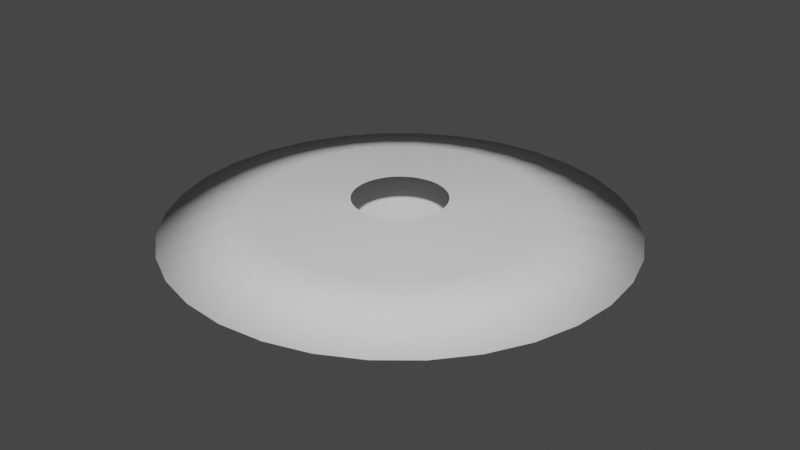 # Source: SlashMesh.blend  (saved by Blender 3.3.6; exported with 4.5.12 LTS)
import bpy
from mathutils import Matrix  # noqa: F401  (used for matrix-valued properties, if any)

bpy.ops.wm.read_factory_settings(use_empty=True)
scene = bpy.context.scene
scene.name = 'Scene'

# ---- collections
col_collection = bpy.data.collections.new('Collection'); scene.collection.children.link(col_collection)

# ---- world
world_world = bpy.data.worlds.new('World'); scene.world = world_world
world_world.use_nodes = True; world_world.node_tree.nodes.clear()
_N = world_world.node_tree.nodes; _L = world_world.node_tree.links
n0 = _N.new('ShaderNodeOutputWorld'); n0.name = 'World Output'; n0.location = (300, 300)
n1 = _N.new('ShaderNodeBackground'); n1.name = 'Background'; n1.location = (10, 300)
n1.inputs[0].default_value = (0.05088, 0.05088, 0.05088, 1.0)
_L.new(n1.outputs[0], n0.inputs[0])
n0.is_active_output = True
world_world.color = (0.05088, 0.05088, 0.05088)
world_world.use_sun_shadow = False
world_world.sun_shadow_jitter_overblur = 0.0

# ---- meshes
me_cylinder = bpy.data.meshes.new('Cylinder')
me_cylinder.from_pydata([(4.725e-09, 0.6098, -0.3849), (4.725e-09, 0.6098, 0.3849), (0.119, 0.598, -0.3849), (0.119, 0.598, 0.3849), (0.2333, 0.5633, -0.3849), (0.2333, 0.5633, 0.3849), (0.3388, 0.507, -0.3849), (0.3388, 0.507, 0.3849), (0.4312, 0.4312, -0.3849), (0.4312, 0.4312, 0.3849), (0.507, 0.3388, -0.3849), (0.507, 0.3388, 0.3849), (0.5633, 0.2333, -0.3849), (0.5633, 0.2333, 0.3849), (0.598, 0.119, -0.3849), (0.598, 0.119, 0.3849), (0.6098, 7.269e-10, -0.3849), (0.6098, 7.269e-10, 0.3849), (0.598, -0.119, -0.3849), (0.598, -0.119, 0.3849), (0.5633, -0.2333, -0.3849), (0.5633, -0.2333, 0.3849), (0.507, -0.3388, -0.3849), (0.507, -0.3388, 0.3849), (0.4312, -0.4312, -0.3849), (0.4312, -0.4312, 0.3849), (0.3388, -0.507, -0.3849), (0.3388, -0.507, 0.3849), (0.2333, -0.5633, -0.3849), (0.2333, -0.5633, 0.3849), (0.119, -0.598, -0.3849), (0.119, -0.598, 0.3849), (4.725e-09, -0.6098, -0.3849), (4.725e-09, -0.6098, 0.3849), (-0.119, -0.598, -0.3849), (-0.119, -0.598, 0.3849), (-0.2333, -0.5633, -0.3849), (-0.2333, -0.5633, 0.3849), (-0.3388, -0.507, -0.3849), (-0.3388, -0.507, 0.3849), (-0.4312, -0.4312, -0.3849), (-0.4312, -0.4312, 0.3849), (-0.507, -0.3388, -0.3849), (-0.507, -0.3388, 0.3849), (-0.5633, -0.2333, -0.3849), (-0.5633, -0.2333, 0.3849), (-0.598, -0.119, -0.3849), (-0.598, -0.119, 0.3849), (-0.6098, 7.269e-10, -0.3849), (-0.6098, 7.269e-10, 0.3849), (-0.598, 0.119, -0.3849), (-0.598, 0.119, 0.3849), (-0.5633, 0.2333, -0.3849), (-0.5633, 0.2333, 0.3849), (-0.507, 0.3388, -0.3849), (-0.507, 0.3388, 0.3849), (-0.4312, 0.4312, -0.3849), (-0.4312, 0.4312, 0.3849), (-0.3388, 0.507, -0.3849), (-0.3388, 0.507, 0.3849), (-0.2333, 0.5633, -0.3849), (-0.2333, 0.5633, 0.3849), (-0.119, 0.598, -0.3849), (-0.119, 0.598, 0.3849), (1.031e-08, 1.842, -0.2776), (2.421e-08, 3.0, 0.0), (1.031e-08, 1.842, 0.2776), (0.3594, 1.807, 0.2776), (0.5853, 2.942, 0.0), (0.3594, 1.807, -0.2776), (0.7049, 1.702, 0.2776), (1.148, 2.772, 0.0), (0.7049, 1.702, -0.2776), (1.023, 1.532, 0.2776), (1.667, 2.494, 0.0), (1.023, 1.532, -0.2776), (1.302, 1.302, 0.2776), (2.121, 2.121, 0.0), (1.302, 1.302, -0.2776), (1.532, 1.023, 0.2776), (2.494, 1.667, 0.0), (1.532, 1.023, -0.2776), (1.702, 0.7049, 0.2776), (2.772, 1.148, 0.0), (1.702, 0.7049, -0.2776), (1.807, 0.3594, 0.2776), (2.942, 0.5853, 0.0), (1.807, 0.3594, -0.2776), (1.842, 1.262e-08, 0.2776), (3.0, 2.98e-08, 0.0), (1.842, 1.262e-08, -0.2776), (1.807, -0.3594, 0.2776), (2.942, -0.5853, 0.0), (1.807, -0.3594, -0.2776), (1.702, -0.7049, 0.2776), (2.772, -1.148, 0.0), (1.702, -0.7049, -0.2776), (1.532, -1.023, 0.2776), (2.494, -1.667, 0.0), (1.532, -1.023, -0.2776), (1.302, -1.302, 0.2776), (2.121, -2.121, 0.0), (1.302, -1.302, -0.2776), (1.023, -1.532, 0.2776), (1.667, -2.494, 0.0), (1.023, -1.532, -0.2776), (0.7049, -1.702, 0.2776), (1.148, -2.772, 0.0), (0.7049, -1.702, -0.2776), (0.3594, -1.807, 0.2776), (0.5853, -2.942, 0.0), (0.3594, -1.807, -0.2776), (1.031e-08, -1.842, 0.2776), (2.421e-08, -3.0, 0.0), (1.031e-08, -1.842, -0.2776), (-0.3594, -1.807, 0.2776), (-0.5853, -2.942, 0.0), (-0.3594, -1.807, -0.2776), (-0.7049, -1.702, 0.2776), (-1.148, -2.772, 0.0), (-0.7049, -1.702, -0.2776), (-1.023, -1.532, 0.2776), (-1.667, -2.494, 0.0), (-1.023, -1.532, -0.2776), (-1.302, -1.302, 0.2776), (-2.121, -2.121, 0.0), (-1.302, -1.302, -0.2776), (-1.532, -1.023, 0.2776), (-2.494, -1.667, 0.0), (-1.532, -1.023, -0.2776), (-1.702, -0.7049, 0.2776), (-2.772, -1.148, 0.0), (-1.702, -0.7049, -0.2776), (-1.807, -0.3594, 0.2776), (-2.942, -0.5853, 0.0), (-1.807, -0.3594, -0.2776), (-1.842, 1.262e-08, 0.2776), (-3.0, 2.98e-08, 0.0), (-1.842, 1.262e-08, -0.2776), (-1.807, 0.3594, 0.2776), (-2.942, 0.5853, 0.0), (-1.807, 0.3594, -0.2776), (-1.702, 0.7049, 0.2776), (-2.772, 1.148, 0.0), (-1.702, 0.7049, -0.2776), (-1.532, 1.023, 0.2776), (-2.494, 1.667, 0.0), (-1.532, 1.023, -0.2776), (-1.302, 1.302, 0.2776), (-2.121, 2.121, 0.0), (-1.302, 1.302, -0.2776), (-1.023, 1.532, 0.2776), (-1.667, 2.494, 0.0), (-1.023, 1.532, -0.2776), (-0.7049, 1.702, 0.2776), (-1.148, 2.772, 0.0), (-0.7049, 1.702, -0.2776), (-0.3594, 1.807, 0.2776), (-0.5853, 2.942, 0.0), (-0.3594, 1.807, -0.2776)], [], [(66, 1, 3, 67), (67, 3, 5, 70), (70, 5, 7, 73), (73, 7, 9, 76), (76, 9, 11, 79), (79, 11, 13, 82), (82, 13, 15, 85), (85, 15, 17, 88), (88, 17, 19, 91), (91, 19, 21, 94), (94, 21, 23, 97), (97, 23, 25, 100), (100, 25, 27, 103), (103, 27, 29, 106), (106, 29, 31, 109), (109, 31, 33, 112), (112, 33, 35, 115), (115, 35, 37, 118), (118, 37, 39, 121), (121, 39, 41, 124), (124, 41, 43, 127), (127, 43, 45, 130), (130, 45, 47, 133), (133, 47, 49, 136), (136, 49, 51, 139), (139, 51, 53, 142), (142, 53, 55, 145), (145, 55, 57, 148), (148, 57, 59, 151), (151, 59, 61, 154), (154, 61, 63, 157), (157, 63, 1, 66), (62, 159, 64, 0), (159, 158, 65, 64), (158, 157, 66, 65), (60, 156, 159, 62), (156, 155, 158, 159), (155, 154, 157, 158), (58, 153, 156, 60), (153, 152, 155, 156), (152, 151, 154, 155), (56, 150, 153, 58), (150, 149, 152, 153), (149, 148, 151, 152), (54, 147, 150, 56), (147, 146, 149, 150), (146, 145, 148, 149), (52, 144, 147, 54), (144, 143, 146, 147), (143, 142, 145, 146), (50, 141, 144, 52), (141, 140, 143, 144), (140, 139, 142, 143), (48, 138, 141, 50), (138, 137, 140, 141), (137, 136, 139, 140), (46, 135, 138, 48), (135, 134, 137, 138), (134, 133, 136, 137), (44, 132, 135, 46), (132, 131, 134, 135), (131, 130, 133, 134), (42, 129, 132, 44), (129, 128, 131, 132), (128, 127, 130, 131), (40, 126, 129, 42), (126, 125, 128, 129), (125, 124, 127, 128), (38, 123, 126, 40), (123, 122, 125, 126), (122, 121, 124, 125), (36, 120, 123, 38), (120, 119, 122, 123), (119, 118, 121, 122), (34, 117, 120, 36), (117, 116, 119, 120), (116, 115, 118, 119), (32, 114, 117, 34), (114, 113, 116, 117), (113, 112, 115, 116), (30, 111, 114, 32), (111, 110, 113, 114), (110, 109, 112, 113), (28, 108, 111, 30), (108, 107, 110, 111), (107, 106, 109, 110), (26, 105, 108, 28), (105, 104, 107, 108), (104, 103, 106, 107), (24, 102, 105, 26), (102, 101, 104, 105), (101, 100, 103, 104), (22, 99, 102, 24), (99, 98, 101, 102), (98, 97, 100, 101), (20, 96, 99, 22), (96, 95, 98, 99), (95, 94, 97, 98), (18, 93, 96, 20), (93, 92, 95, 96), (92, 91, 94, 95), (16, 90, 93, 18), (90, 89, 92, 93), (89, 88, 91, 92), (14, 87, 90, 16), (87, 86, 89, 90), (86, 85, 88, 89), (12, 84, 87, 14), (84, 83, 86, 87), (83, 82, 85, 86), (10, 81, 84, 12), (81, 80, 83, 84), (80, 79, 82, 83), (8, 78, 81, 10), (78, 77, 80, 81), (77, 76, 79, 80), (6, 75, 78, 8), (75, 74, 77, 78), (74, 73, 76, 77), (4, 72, 75, 6), (72, 71, 74, 75), (71, 70, 73, 74), (2, 69, 72, 4), (69, 68, 71, 72), (68, 67, 70, 71), (0, 64, 69, 2), (64, 65, 68, 69), (65, 66, 67, 68)])
me_cylinder.polygons.foreach_set('use_smooth', [True] * 128)
_uv = me_cylinder.uv_layers.new(name='UVMap')
_uv.uv.foreach_set('vector', [1.0, 0.75, 1.0, 1.0, 0.9688, 1.0, 0.9688, 0.75, 0.9688, 0.75, 0.9688, 1.0, 0.9375, 1.0, 0.9375, 0.75, 0.9375, 0.75, 0.9375, 1.0, 0.9062, 1.0, 0.9062, 0.75, 0.9062, 0.75, 0.9062, 1.0, 0.875, 1.0, 0.875, 0.75, 0.875, 0.75, 0.875, 1.0, 0.8438, 1.0, 0.8438, 0.75, 0.8438, 0.75, 0.8438, 1.0, 0.8125, 1.0, 0.8125, 0.75, 0.8125, 0.75, 0.8125, 1.0, 0.7812, 1.0, 0.7812, 0.75, 0.7812, 0.75, 0.7812, 1.0, 0.75, 1.0, 0.75, 0.75, 0.75, 0.75, 0.75, 1.0, 0.7188, 1.0, 0.7188, 0.75, 0.7188, 0.75, 0.7188, 1.0, 0.6875, 1.0, 0.6875, 0.75, 0.6875, 0.75, 0.6875, 1.0, 0.6562, 1.0, 0.6562, 0.75, 0.6562, 0.75, 0.6562, 1.0, 0.625, 1.0, 0.625, 0.75, 0.625, 0.75, 0.625, 1.0, 0.5938, 1.0, 0.5938, 0.75, 0.5938, 0.75, 0.5938, 1.0, 0.5625, 1.0, 0.5625, 0.75, 0.5625, 0.75, 0.5625, 1.0, 0.5312, 1.0, 0.5312, 0.75, 0.5312, 0.75, 0.5312, 1.0, 0.5, 1.0, 0.5, 0.75, 0.5, 0.75, 0.5, 1.0, 0.4688, 1.0, 0.4688, 0.75, 0.4688, 0.75, 0.4688, 1.0, 0.4375, 1.0, 0.4375, 0.75, 0.4375, 0.75, 0.4375, 1.0, 0.4062, 1.0, 0.4062, 0.75, 0.4062, 0.75, 0.4062, 1.0, 0.375, 1.0, 0.375, 0.75, 0.375, 0.75, 0.375, 1.0, 0.3438, 1.0, 0.3438, 0.75, 0.3438, 0.75, 0.3438, 1.0, 0.3125, 1.0, 0.3125, 0.75, 0.3125, 0.75, 0.3125, 1.0, 0.2812, 1.0, 0.2812, 0.75, 0.2812, 0.75, 0.2812, 1.0, 0.25, 1.0, 0.25, 0.75, 0.25, 0.75, 0.25, 1.0, 0.2188, 1.0, 0.2188, 0.75, 0.2188, 0.75, 0.2188, 1.0, 0.1875, 1.0, 0.1875, 0.75, 0.1875, 0.75, 0.1875, 1.0, 0.1562, 1.0, 0.1562, 0.75, 0.1562, 0.75, 0.1562, 1.0, 0.125, 1.0, 0.125, 0.75, 0.125, 0.75, 0.125, 1.0, 0.09375, 1.0, 0.09375, 0.75, 0.09375, 0.75, 0.09375, 1.0, 0.0625, 1.0, 0.0625, 0.75, 0.0625, 0.75, 0.0625, 1.0, 0.03125, 1.0, 0.03125, 0.75, 0.03125, 0.75, 0.03125, 1.0, 0.0, 1.0, 0.0, 0.75, 0.03125, 0.0, 0.03125, 0.25, 0.0, 0.25, 0.0, 0.0, 0.03125, 0.25, 0.03125, 0.5, 0.0, 0.5, 0.0, 0.25, 0.03125, 0.5, 0.03125, 0.75, 0.0, 0.75, 0.0, 0.5, 0.0625, 0.0, 0.0625, 0.25, 0.03125, 0.25, 0.03125, 0.0, 0.0625, 0.25, 0.0625, 0.5, 0.03125, 0.5, 0.03125, 0.25, 0.0625, 0.5, 0.0625, 0.75, 0.03125, 0.75, 0.03125, 0.5, 0.09375, 0.0, 0.09375, 0.25, 0.0625, 0.25, 0.0625, 0.0, 0.09375, 0.25, 0.09375, 0.5, 0.0625, 0.5, 0.0625, 0.25, 0.09375, 0.5, 0.09375, 0.75, 0.0625, 0.75, 0.0625, 0.5, 0.125, 0.0, 0.125, 0.25, 0.09375, 0.25, 0.09375, 0.0, 0.125, 0.25, 0.125, 0.5, 0.09375, 0.5, 0.09375, 0.25, 0.125, 0.5, 0.125, 0.75, 0.09375, 0.75, 0.09375, 0.5, 0.1562, 0.0, 0.1562, 0.25, 0.125, 0.25, 0.125, 0.0, 0.1562, 0.25, 0.1562, 0.5, 0.125, 0.5, 0.125, 0.25, 0.1562, 0.5, 0.1562, 0.75, 0.125, 0.75, 0.125, 0.5, 0.1875, 0.0, 0.1875, 0.25, 0.1562, 0.25, 0.1562, 0.0, 0.1875, 0.25, 0.1875, 0.5, 0.1562, 0.5, 0.1562, 0.25, 0.1875, 0.5, 0.1875, 0.75, 0.1562, 0.75, 0.1562, 0.5, 0.2188, 0.0, 0.2188, 0.25, 0.1875, 0.25, 0.1875, 0.0, 0.2188, 0.25, 0.2188, 0.5, 0.1875, 0.5, 0.1875, 0.25, 0.2188, 0.5, 0.2188, 0.75, 0.1875, 0.75, 0.1875, 0.5, 0.25, 0.0, 0.25, 0.25, 0.2188, 0.25, 0.2188, 0.0, 0.25, 0.25, 0.25, 0.5, 0.2188, 0.5, 0.2188, 0.25, 0.25, 0.5, 0.25, 0.75, 0.2188, 0.75, 0.2188, 0.5, 0.2812, 0.0, 0.2812, 0.25, 0.25, 0.25, 0.25, 0.0, 0.2812, 0.25, 0.2812, 0.5, 0.25, 0.5, 0.25, 0.25, 0.2812, 0.5, 0.2812, 0.75, 0.25, 0.75, 0.25, 0.5, 0.3125, 0.0, 0.3125, 0.25, 0.2812, 0.25, 0.2812, 0.0, 0.3125, 0.25, 0.3125, 0.5, 0.2812, 0.5, 0.2812, 0.25, 0.3125, 0.5, 0.3125, 0.75, 0.2812, 0.75, 0.2812, 0.5, 0.3438, 0.0, 0.3438, 0.25, 0.3125, 0.25, 0.3125, 0.0, 0.3438, 0.25, 0.3438, 0.5, 0.3125, 0.5, 0.3125, 0.25, 0.3438, 0.5, 0.3438, 0.75, 0.3125, 0.75, 0.3125, 0.5, 0.375, 0.0, 0.375, 0.25, 0.3438, 0.25, 0.3438, 0.0, 0.375, 0.25, 0.375, 0.5, 0.3438, 0.5, 0.3438, 0.25, 0.375, 0.5, 0.375, 0.75, 0.3438, 0.75, 0.3438, 0.5, 0.4062, 0.0, 0.4062, 0.25, 0.375, 0.25, 0.375, 0.0, 0.4062, 0.25, 0.4062, 0.5, 0.375, 0.5, 0.375, 0.25, 0.4062, 0.5, 0.4062, 0.75, 0.375, 0.75, 0.375, 0.5, 0.4375, 0.0, 0.4375, 0.25, 0.4062, 0.25, 0.4062, 0.0, 0.4375, 0.25, 0.4375, 0.5, 0.4062, 0.5, 0.4062, 0.25, 0.4375, 0.5, 0.4375, 0.75, 0.4062, 0.75, 0.4062, 0.5, 0.4688, 0.0, 0.4688, 0.25, 0.4375, 0.25, 0.4375, 0.0, 0.4688, 0.25, 0.4687, 0.5, 0.4375, 0.5, 0.4375, 0.25, 0.4687, 0.5, 0.4688, 0.75, 0.4375, 0.75, 0.4375, 0.5, 0.5, 0.0, 0.5, 0.25, 0.4688, 0.25, 0.4688, 0.0, 0.5, 0.25, 0.5, 0.5, 0.4687, 0.5, 0.4688, 0.25, 0.5, 0.5, 0.5, 0.75, 0.4688, 0.75, 0.4687, 0.5, 0.5312, 0.0, 0.5312, 0.25, 0.5, 0.25, 0.5, 0.0, 0.5312, 0.25, 0.5312, 0.5, 0.5, 0.5, 0.5, 0.25, 0.5312, 0.5, 0.5312, 0.75, 0.5, 0.75, 0.5, 0.5, 0.5625, 0.0, 0.5625, 0.25, 0.5312, 0.25, 0.5312, 0.0, 0.5625, 0.25, 0.5625, 0.5, 0.5312, 0.5, 0.5312, 0.25, 0.5625, 0.5, 0.5625, 0.75, 0.5312, 0.75, 0.5312, 0.5, 0.5938, 0.0, 0.5938, 0.25, 0.5625, 0.25, 0.5625, 0.0, 0.5938, 0.25, 0.5938, 0.5, 0.5625, 0.5, 0.5625, 0.25, 0.5938, 0.5, 0.5938, 0.75, 0.5625, 0.75, 0.5625, 0.5, 0.625, 0.0, 0.625, 0.25, 0.5938, 0.25, 0.5938, 0.0, 0.625, 0.25, 0.625, 0.5, 0.5938, 0.5, 0.5938, 0.25, 0.625, 0.5, 0.625, 0.75, 0.5938, 0.75, 0.5938, 0.5, 0.6562, 0.0, 0.6562, 0.25, 0.625, 0.25, 0.625, 0.0, 0.6562, 0.25, 0.6562, 0.5, 0.625, 0.5, 0.625, 0.25, 0.6562, 0.5, 0.6562, 0.75, 0.625, 0.75, 0.625, 0.5, 0.6875, 0.0, 0.6875, 0.25, 0.6562, 0.25, 0.6562, 0.0, 0.6875, 0.25, 0.6875, 0.5, 0.6562, 0.5, 0.6562, 0.25, 0.6875, 0.5, 0.6875, 0.75, 0.6562, 0.75, 0.6562, 0.5, 0.7188, 0.0, 0.7188, 0.25, 0.6875, 0.25, 0.6875, 0.0, 0.7188, 0.25, 0.7188, 0.5, 0.6875, 0.5, 0.6875, 0.25, 0.7188, 0.5, 0.7188, 0.75, 0.6875, 0.75, 0.6875, 0.5, 0.75, 0.0, 0.75, 0.25, 0.7188, 0.25, 0.7188, 0.0, 0.75, 0.25, 0.75, 0.5, 0.7188, 0.5, 0.7188, 0.25, 0.75, 0.5, 0.75, 0.75, 0.7188, 0.75, 0.7188, 0.5, 0.7812, 0.0, 0.7812, 0.25, 0.75, 0.25, 0.75, 0.0, 0.7812, 0.25, 0.7812, 0.5, 0.75, 0.5, 0.75, 0.25, 0.7812, 0.5, 0.7812, 0.75, 0.75, 0.75, 0.75, 0.5, 0.8125, 0.0, 0.8125, 0.25, 0.7812, 0.25, 0.7812, 0.0, 0.8125, 0.25, 0.8125, 0.5, 0.7812, 0.5, 0.7812, 0.25, 0.8125, 0.5, 0.8125, 0.75, 0.7812, 0.75, 0.7812, 0.5, 0.8438, 0.0, 0.8438, 0.25, 0.8125, 0.25, 0.8125, 0.0, 0.8438, 0.25, 0.8437, 0.5, 0.8125, 0.5, 0.8125, 0.25, 0.8437, 0.5, 0.8438, 0.75, 0.8125, 0.75, 0.8125, 0.5, 0.875, 0.0, 0.875, 0.25, 0.8438, 0.25, 0.8438, 0.0, 0.875, 0.25, 0.875, 0.5, 0.8437, 0.5, 0.8438, 0.25, 0.875, 0.5, 0.875, 0.75, 0.8438, 0.75, 0.8437, 0.5, 0.9062, 0.0, 0.9062, 0.25, 0.875, 0.25, 0.875, 0.0, 0.9062, 0.25, 0.9062, 0.5, 0.875, 0.5, 0.875, 0.25, 0.9062, 0.5, 0.9062, 0.75, 0.875, 0.75, 0.875, 0.5, 0.9375, 0.0, 0.9375, 0.25, 0.9062, 0.25, 0.9062, 0.0, 0.9375, 0.25, 0.9375, 0.5, 0.9062, 0.5, 0.9062, 0.25, 0.9375, 0.5, 0.9375, 0.75, 0.9062, 0.75, 0.9062, 0.5, 0.9688, 0.0, 0.9688, 0.25, 0.9375, 0.25, 0.9375, 0.0, 0.9688, 0.25, 0.9688, 0.5, 0.9375, 0.5, 0.9375, 0.25, 0.9688, 0.5, 0.9688, 0.75, 0.9375, 0.75, 0.9375, 0.5, 1.0, 0.0, 1.0, 0.25, 0.9688, 0.25, 0.9688, 0.0, 1.0, 0.25, 1.0, 0.5, 0.9688, 0.5, 0.9688, 0.25, 1.0, 0.5, 1.0, 0.75, 0.9688, 0.75, 0.9688, 0.5])
me_cylinder.update()

# ---- objects
ob_cylinder = bpy.data.objects.new('Cylinder', me_cylinder)

# ---- transforms, parenting, visibility, modifiers, constraints
ob_cylinder.location = (0.0, 0.0, 0.0)

# ---- collection membership
col_collection.objects.link(ob_cylinder)

# ---- scene / render settings (as saved in the file)
scene.frame_start = 1; scene.frame_end = 250; scene.frame_set(1)
scene.render.engine = 'BLENDER_EEVEE_NEXT'
scene.cycles.sampling_pattern = 'TABULATED_SOBOL'
scene.cycles.use_light_tree = False
scene.view_settings.view_transform = 'Filmic'
bpy.context.view_layer.update()

# ---- added for rendering (the .blend has no active camera and no usable light): camera, sun
cam_auto = bpy.data.cameras.new('AutoCamera')
cam_auto.lens = 50.0
cam_auto.sensor_width = 36.0
cam_auto.clip_end = 1000.0
ob_auto_camera = bpy.data.objects.new('AutoCamera', cam_auto)
scene.collection.objects.link(ob_auto_camera)
ob_auto_camera.location = (7.88304, -9.45965, 6.30643)
ob_auto_camera.rotation_euler = (1.09748, -7.21219e-08, 0.694738)
scene.camera = ob_auto_camera
light_auto_sun = bpy.data.lights.new('AutoSun', 'SUN')
light_auto_sun.energy = 3.0
light_auto_sun.angle = 0.0523599
ob_auto_sun = bpy.data.objects.new('AutoSun', light_auto_sun)
scene.collection.objects.link(ob_auto_sun)
ob_auto_sun.rotation_euler = (0.872665, 0.174533, 0.523599)
bpy.context.view_layer.update()
